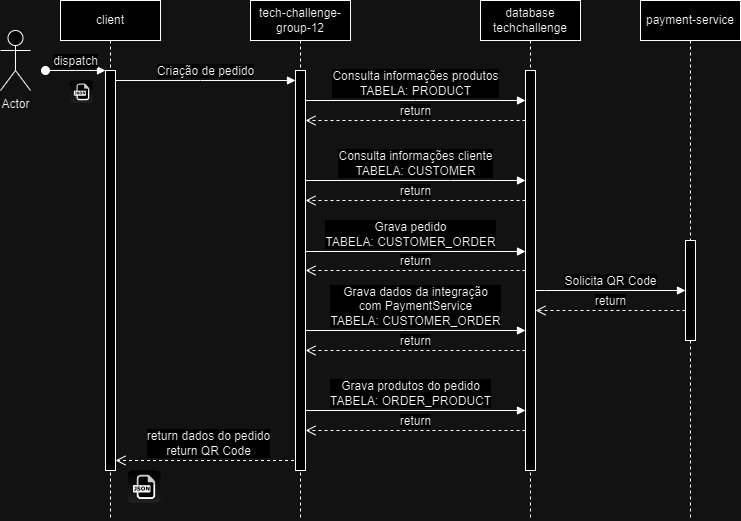

The diagram above was exported from draw.io. Its source (the exported page's mxGraphModel, read from the mxfile embedded in the PNG):
<mxGraphModel dx="2074" dy="738" grid="1" gridSize="10" guides="1" tooltips="1" connect="1" arrows="1" fold="1" page="1" pageScale="1" pageWidth="850" pageHeight="1100" math="0" shadow="0">
  <root>
    <mxCell id="0" />
    <mxCell id="1" parent="0" />
    <mxCell id="aM9ryv3xv72pqoxQDRHE-1" value="client" style="shape=umlLifeline;perimeter=lifelinePerimeter;whiteSpace=wrap;html=1;container=0;dropTarget=0;collapsible=0;recursiveResize=0;outlineConnect=0;portConstraint=eastwest;newEdgeStyle={&quot;edgeStyle&quot;:&quot;elbowEdgeStyle&quot;,&quot;elbow&quot;:&quot;vertical&quot;,&quot;curved&quot;:0,&quot;rounded&quot;:0};fontSize=12;" parent="1" vertex="1">
      <mxGeometry x="80" y="40" width="100" height="520" as="geometry" />
    </mxCell>
    <mxCell id="aM9ryv3xv72pqoxQDRHE-2" value="" style="html=1;points=[];perimeter=orthogonalPerimeter;outlineConnect=0;targetShapes=umlLifeline;portConstraint=eastwest;newEdgeStyle={&quot;edgeStyle&quot;:&quot;elbowEdgeStyle&quot;,&quot;elbow&quot;:&quot;vertical&quot;,&quot;curved&quot;:0,&quot;rounded&quot;:0};fontSize=12;" parent="aM9ryv3xv72pqoxQDRHE-1" vertex="1">
      <mxGeometry x="45" y="70" width="10" height="400" as="geometry" />
    </mxCell>
    <mxCell id="aM9ryv3xv72pqoxQDRHE-3" value="dispatch" style="html=1;verticalAlign=bottom;startArrow=oval;endArrow=block;startSize=8;edgeStyle=elbowEdgeStyle;elbow=vertical;curved=0;rounded=0;fontSize=12;" parent="aM9ryv3xv72pqoxQDRHE-1" target="aM9ryv3xv72pqoxQDRHE-2" edge="1">
      <mxGeometry relative="1" as="geometry">
        <mxPoint x="-15" y="70" as="sourcePoint" />
      </mxGeometry>
    </mxCell>
    <mxCell id="aM9ryv3xv72pqoxQDRHE-7" value="Criação de pedido" style="html=1;verticalAlign=bottom;endArrow=block;edgeStyle=elbowEdgeStyle;elbow=vertical;curved=0;rounded=0;fontSize=12;" parent="1" source="aM9ryv3xv72pqoxQDRHE-2" target="Ftf5trDqvGnBrvdmExgI-2" edge="1">
      <mxGeometry relative="1" as="geometry">
        <mxPoint x="235" y="130" as="sourcePoint" />
        <Array as="points">
          <mxPoint x="220" y="120" />
        </Array>
        <mxPoint x="305" y="120" as="targetPoint" />
      </mxGeometry>
    </mxCell>
    <mxCell id="aM9ryv3xv72pqoxQDRHE-8" value="return dados do pedido&lt;br style=&quot;font-size: 12px;&quot;&gt;return QR Code" style="html=1;verticalAlign=bottom;endArrow=open;dashed=1;endSize=8;edgeStyle=elbowEdgeStyle;elbow=vertical;curved=0;rounded=0;fontSize=12;" parent="1" edge="1">
      <mxGeometry relative="1" as="geometry">
        <mxPoint x="135" y="500" as="targetPoint" />
        <Array as="points">
          <mxPoint x="230" y="500" />
        </Array>
        <mxPoint x="319.5" y="500" as="sourcePoint" />
      </mxGeometry>
    </mxCell>
    <mxCell id="Ftf5trDqvGnBrvdmExgI-1" value="tech-challenge-group-12" style="shape=umlLifeline;perimeter=lifelinePerimeter;whiteSpace=wrap;html=1;container=0;dropTarget=0;collapsible=0;recursiveResize=0;outlineConnect=0;portConstraint=eastwest;newEdgeStyle={&quot;edgeStyle&quot;:&quot;elbowEdgeStyle&quot;,&quot;elbow&quot;:&quot;vertical&quot;,&quot;curved&quot;:0,&quot;rounded&quot;:0};fontSize=12;" parent="1" vertex="1">
      <mxGeometry x="270" y="40" width="100" height="520" as="geometry" />
    </mxCell>
    <mxCell id="Ftf5trDqvGnBrvdmExgI-2" value="" style="html=1;points=[];perimeter=orthogonalPerimeter;outlineConnect=0;targetShapes=umlLifeline;portConstraint=eastwest;newEdgeStyle={&quot;edgeStyle&quot;:&quot;elbowEdgeStyle&quot;,&quot;elbow&quot;:&quot;vertical&quot;,&quot;curved&quot;:0,&quot;rounded&quot;:0};fontSize=12;" parent="Ftf5trDqvGnBrvdmExgI-1" vertex="1">
      <mxGeometry x="45" y="70" width="10" height="400" as="geometry" />
    </mxCell>
    <mxCell id="Ftf5trDqvGnBrvdmExgI-13" value="database&lt;br style=&quot;font-size: 12px;&quot;&gt;techchallenge" style="shape=umlLifeline;perimeter=lifelinePerimeter;whiteSpace=wrap;html=1;container=0;dropTarget=0;collapsible=0;recursiveResize=0;outlineConnect=0;portConstraint=eastwest;newEdgeStyle={&quot;edgeStyle&quot;:&quot;elbowEdgeStyle&quot;,&quot;elbow&quot;:&quot;vertical&quot;,&quot;curved&quot;:0,&quot;rounded&quot;:0};fontSize=12;" parent="1" vertex="1">
      <mxGeometry x="500" y="40" width="100" height="520" as="geometry" />
    </mxCell>
    <mxCell id="Ftf5trDqvGnBrvdmExgI-14" value="" style="html=1;points=[];perimeter=orthogonalPerimeter;outlineConnect=0;targetShapes=umlLifeline;portConstraint=eastwest;newEdgeStyle={&quot;edgeStyle&quot;:&quot;elbowEdgeStyle&quot;,&quot;elbow&quot;:&quot;vertical&quot;,&quot;curved&quot;:0,&quot;rounded&quot;:0};fontSize=12;" parent="Ftf5trDqvGnBrvdmExgI-13" vertex="1">
      <mxGeometry x="45" y="70" width="10" height="400" as="geometry" />
    </mxCell>
    <mxCell id="Ftf5trDqvGnBrvdmExgI-15" value="Consulta informações produtos&lt;div style=&quot;font-size: 12px;&quot;&gt;TABELA:&amp;nbsp;PRODUCT&lt;/div&gt;" style="html=1;verticalAlign=bottom;endArrow=block;edgeStyle=elbowEdgeStyle;elbow=vertical;curved=0;rounded=0;fontSize=12;" parent="1" source="Ftf5trDqvGnBrvdmExgI-2" target="Ftf5trDqvGnBrvdmExgI-14" edge="1">
      <mxGeometry relative="1" as="geometry">
        <mxPoint x="350" y="140" as="sourcePoint" />
        <Array as="points">
          <mxPoint x="435" y="140" />
        </Array>
        <mxPoint x="530" y="140" as="targetPoint" />
      </mxGeometry>
    </mxCell>
    <mxCell id="Ftf5trDqvGnBrvdmExgI-16" value="return" style="html=1;verticalAlign=bottom;endArrow=open;dashed=1;endSize=8;edgeStyle=elbowEdgeStyle;elbow=vertical;curved=0;rounded=0;fontSize=12;" parent="1" source="Ftf5trDqvGnBrvdmExgI-14" edge="1">
      <mxGeometry relative="1" as="geometry">
        <mxPoint x="325" y="160" as="targetPoint" />
        <Array as="points">
          <mxPoint x="415" y="160" />
        </Array>
        <mxPoint x="505" y="160" as="sourcePoint" />
      </mxGeometry>
    </mxCell>
    <mxCell id="Ftf5trDqvGnBrvdmExgI-17" value="Consulta informações cliente&lt;div style=&quot;font-size: 12px;&quot;&gt;TABELA:&amp;nbsp;CUSTOMER&lt;/div&gt;" style="html=1;verticalAlign=bottom;endArrow=block;edgeStyle=elbowEdgeStyle;elbow=vertical;curved=0;rounded=0;fontSize=12;" parent="1" source="Ftf5trDqvGnBrvdmExgI-2" target="Ftf5trDqvGnBrvdmExgI-14" edge="1">
      <mxGeometry relative="1" as="geometry">
        <mxPoint x="360" y="220" as="sourcePoint" />
        <Array as="points">
          <mxPoint x="470" y="220" />
        </Array>
        <mxPoint x="540" y="220" as="targetPoint" />
      </mxGeometry>
    </mxCell>
    <mxCell id="Ftf5trDqvGnBrvdmExgI-18" value="return" style="html=1;verticalAlign=bottom;endArrow=open;dashed=1;endSize=8;edgeStyle=elbowEdgeStyle;elbow=vertical;curved=0;rounded=0;fontSize=12;" parent="1" source="Ftf5trDqvGnBrvdmExgI-14" edge="1">
      <mxGeometry relative="1" as="geometry">
        <mxPoint x="325" y="240" as="targetPoint" />
        <Array as="points">
          <mxPoint x="400" y="240" />
        </Array>
        <mxPoint x="505" y="240" as="sourcePoint" />
      </mxGeometry>
    </mxCell>
    <mxCell id="Ftf5trDqvGnBrvdmExgI-19" value="Grava pedido&lt;div style=&quot;font-size: 12px;&quot;&gt;TABELA:&amp;nbsp;CUSTOMER_ORDER&lt;/div&gt;" style="html=1;verticalAlign=bottom;endArrow=block;edgeStyle=elbowEdgeStyle;elbow=vertical;curved=0;rounded=0;fontSize=12;" parent="1" target="Ftf5trDqvGnBrvdmExgI-14" edge="1">
      <mxGeometry relative="1" as="geometry">
        <mxPoint x="325" y="281" as="sourcePoint" />
        <Array as="points">
          <mxPoint x="320" y="291" />
        </Array>
        <mxPoint x="505" y="281" as="targetPoint" />
      </mxGeometry>
    </mxCell>
    <mxCell id="Ftf5trDqvGnBrvdmExgI-20" value="return" style="html=1;verticalAlign=bottom;endArrow=open;dashed=1;endSize=8;edgeStyle=elbowEdgeStyle;elbow=vertical;curved=0;rounded=0;fontSize=12;" parent="1" source="Ftf5trDqvGnBrvdmExgI-14" edge="1">
      <mxGeometry relative="1" as="geometry">
        <mxPoint x="325" y="309.99999999999994" as="targetPoint" />
        <Array as="points">
          <mxPoint x="375" y="310" />
        </Array>
        <mxPoint x="505" y="309.99999999999994" as="sourcePoint" />
      </mxGeometry>
    </mxCell>
    <mxCell id="Ftf5trDqvGnBrvdmExgI-24" value="Grava produtos do pedido&lt;div style=&quot;font-size: 12px;&quot;&gt;TABELA:&amp;nbsp;ORDER_PRODUCT&lt;/div&gt;" style="html=1;verticalAlign=bottom;endArrow=block;edgeStyle=elbowEdgeStyle;elbow=vertical;curved=0;rounded=0;fontSize=12;" parent="1" target="Ftf5trDqvGnBrvdmExgI-14" edge="1">
      <mxGeometry relative="1" as="geometry">
        <mxPoint x="325" y="440" as="sourcePoint" />
        <Array as="points">
          <mxPoint x="420" y="450" />
        </Array>
        <mxPoint x="505" y="450" as="targetPoint" />
      </mxGeometry>
    </mxCell>
    <mxCell id="Ftf5trDqvGnBrvdmExgI-25" value="return" style="html=1;verticalAlign=bottom;endArrow=open;dashed=1;endSize=8;edgeStyle=elbowEdgeStyle;elbow=vertical;curved=0;rounded=0;fontSize=12;" parent="1" source="Ftf5trDqvGnBrvdmExgI-14" edge="1">
      <mxGeometry relative="1" as="geometry">
        <mxPoint x="325" y="470" as="targetPoint" />
        <Array as="points">
          <mxPoint x="380" y="470" />
        </Array>
        <mxPoint x="505" y="470" as="sourcePoint" />
      </mxGeometry>
    </mxCell>
    <mxCell id="Ftf5trDqvGnBrvdmExgI-27" value="payment-service" style="shape=umlLifeline;perimeter=lifelinePerimeter;whiteSpace=wrap;html=1;container=0;dropTarget=0;collapsible=0;recursiveResize=0;outlineConnect=0;portConstraint=eastwest;newEdgeStyle={&quot;edgeStyle&quot;:&quot;elbowEdgeStyle&quot;,&quot;elbow&quot;:&quot;vertical&quot;,&quot;curved&quot;:0,&quot;rounded&quot;:0};fontSize=12;" parent="1" vertex="1">
      <mxGeometry x="660" y="40" width="100" height="520" as="geometry" />
    </mxCell>
    <mxCell id="Ftf5trDqvGnBrvdmExgI-28" value="" style="html=1;points=[];perimeter=orthogonalPerimeter;outlineConnect=0;targetShapes=umlLifeline;portConstraint=eastwest;newEdgeStyle={&quot;edgeStyle&quot;:&quot;elbowEdgeStyle&quot;,&quot;elbow&quot;:&quot;vertical&quot;,&quot;curved&quot;:0,&quot;rounded&quot;:0};fontSize=12;" parent="Ftf5trDqvGnBrvdmExgI-27" vertex="1">
      <mxGeometry x="45" y="240" width="10" height="100" as="geometry" />
    </mxCell>
    <mxCell id="Ftf5trDqvGnBrvdmExgI-29" value="Grava dados da integração&lt;br style=&quot;font-size: 12px;&quot;&gt;com PaymentService&lt;br style=&quot;font-size: 12px;&quot;&gt;&lt;div style=&quot;font-size: 12px;&quot;&gt;TABELA:&amp;nbsp;CUSTOMER_ORDER&lt;/div&gt;" style="html=1;verticalAlign=bottom;endArrow=block;edgeStyle=elbowEdgeStyle;elbow=vertical;curved=0;rounded=0;fontSize=12;" parent="1" source="Ftf5trDqvGnBrvdmExgI-2" target="Ftf5trDqvGnBrvdmExgI-14" edge="1">
      <mxGeometry relative="1" as="geometry">
        <mxPoint x="330" y="360" as="sourcePoint" />
        <Array as="points">
          <mxPoint x="425" y="370" />
        </Array>
        <mxPoint x="510" y="370" as="targetPoint" />
      </mxGeometry>
    </mxCell>
    <mxCell id="Ftf5trDqvGnBrvdmExgI-30" value="return" style="html=1;verticalAlign=bottom;endArrow=open;dashed=1;endSize=8;edgeStyle=elbowEdgeStyle;elbow=vertical;curved=0;rounded=0;fontSize=12;" parent="1" source="Ftf5trDqvGnBrvdmExgI-14" target="Ftf5trDqvGnBrvdmExgI-2" edge="1">
      <mxGeometry relative="1" as="geometry">
        <mxPoint x="330" y="390" as="targetPoint" />
        <Array as="points">
          <mxPoint x="385" y="390" />
        </Array>
        <mxPoint x="510" y="390" as="sourcePoint" />
      </mxGeometry>
    </mxCell>
    <mxCell id="Ftf5trDqvGnBrvdmExgI-31" value="Solicita QR Code" style="html=1;verticalAlign=bottom;endArrow=block;edgeStyle=elbowEdgeStyle;elbow=vertical;curved=0;rounded=0;fontSize=12;" parent="1" edge="1">
      <mxGeometry relative="1" as="geometry">
        <mxPoint x="555" y="330" as="sourcePoint" />
        <Array as="points">
          <mxPoint x="565" y="330" />
        </Array>
        <mxPoint x="705" y="330" as="targetPoint" />
      </mxGeometry>
    </mxCell>
    <mxCell id="Ftf5trDqvGnBrvdmExgI-32" value="return" style="html=1;verticalAlign=bottom;endArrow=open;dashed=1;endSize=8;edgeStyle=elbowEdgeStyle;elbow=vertical;curved=0;rounded=0;fontSize=12;" parent="1" edge="1">
      <mxGeometry relative="1" as="geometry">
        <mxPoint x="555" y="350" as="targetPoint" />
        <Array as="points">
          <mxPoint x="690" y="350" />
        </Array>
        <mxPoint x="705" y="350" as="sourcePoint" />
      </mxGeometry>
    </mxCell>
    <mxCell id="Ftf5trDqvGnBrvdmExgI-33" value="" style="dashed=0;outlineConnect=0;html=1;align=center;labelPosition=center;verticalLabelPosition=bottom;verticalAlign=top;shape=mxgraph.webicons.json;gradientColor=#DFDEDE;fontSize=12;" parent="1" vertex="1">
      <mxGeometry x="90" y="120" width="22.4" height="22.4" as="geometry" />
    </mxCell>
    <mxCell id="Ftf5trDqvGnBrvdmExgI-34" value="" style="dashed=0;outlineConnect=0;html=1;align=center;labelPosition=center;verticalLabelPosition=bottom;verticalAlign=top;shape=mxgraph.webicons.json;gradientColor=#DFDEDE;fontSize=12;" parent="1" vertex="1">
      <mxGeometry x="147.6" y="510" width="32.4" height="32.4" as="geometry" />
    </mxCell>
    <mxCell id="Ftf5trDqvGnBrvdmExgI-35" value="Actor" style="shape=umlActor;verticalLabelPosition=bottom;verticalAlign=top;html=1;outlineConnect=0;fontSize=12;" parent="1" vertex="1">
      <mxGeometry x="20" y="70" width="30" height="60" as="geometry" />
    </mxCell>
  </root>
</mxGraphModel>